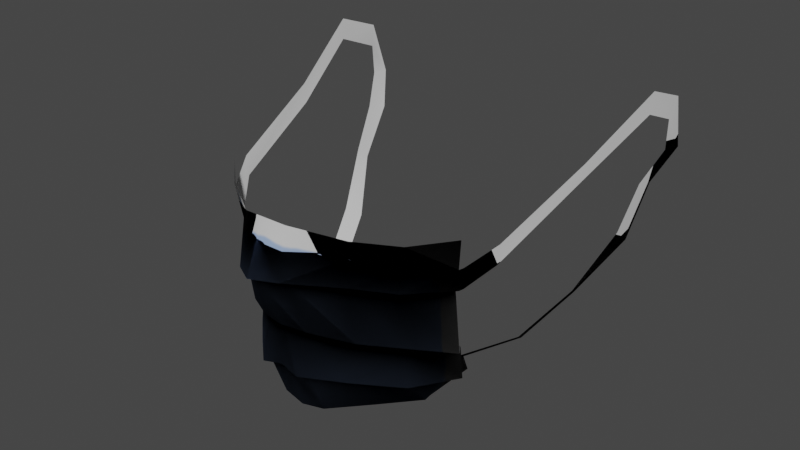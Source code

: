 # Source: mask_1.blend  (saved by Blender 2.82.7; exported with 4.5.12 LTS)
import bpy
from mathutils import Matrix  # noqa: F401  (used for matrix-valued properties, if any)

bpy.ops.wm.read_factory_settings(use_empty=True)
scene = bpy.context.scene
scene.name = 'Scene'

# ---- collections
col_collection = bpy.data.collections.new('Collection'); scene.collection.children.link(col_collection)

# ---- images (referenced by path relative to the original .blend; pixels are not part of the script)
import os
ASSET_DIR = os.environ.get("B2B_ASSET_DIR", "")  # directory of the original .blend (textures are referenced by path, not embedded)
HERE = os.path.dirname(os.path.abspath(__file__))  # packed textures are extracted next to this script under _unpacked/

def load_image(name, relpath, width, height, colorspace="sRGB"):
    """Load a texture the original file referenced (path relative to the .blend, or extracted next to this script)."""
    p = next((c for c in (os.path.join(HERE, relpath), os.path.join(ASSET_DIR, relpath)) if relpath and os.path.exists(c)), "")
    if p:
        img = bpy.data.images.load(p, check_existing=True)
        img.name = name
    else:  # same state as the original file: an image datablock whose file is absent (Cycles renders it pink)
        img = bpy.data.images.new(name, width, height)
        img.source = "FILE"
        img.filepath = "//" + (relpath or name)
    img.colorspace_settings.name = colorspace
    return img
img_mouth_protect_diffuse_png = load_image('mouth protect diffuse.png', '_unpacked/mouth_protect_diffuse.a61ace60.png', 2048, 2048, 'sRGB')
img_mouth_protect_normal_own_edit_png = load_image('mouth protect normal own edit.png', '_unpacked/mouth_protect_normal_own_edit.4a2cf86b.png', 2048, 2048, 'sRGB')

# ---- materials (node trees are filled in below, after node groups)
mat_default_obj = bpy.data.materials.new('Default OBJ')
mat_default_obj.use_transparent_shadow = False

# ---- material node trees
mat_default_obj.use_nodes = True; mat_default_obj.node_tree.nodes.clear()
_N = mat_default_obj.node_tree.nodes; _L = mat_default_obj.node_tree.links
n0 = _N.new('ShaderNodeOutputMaterial'); n0.name = 'Material Output'; n0.location = (300, 300)
n1 = _N.new('ShaderNodeBsdfPrincipled'); n1.name = 'Principled BSDF'; n1.location = (10, 300)
n1.distribution = 'GGX'
n1.subsurface_method = 'BURLEY'
n1.inputs[3].default_value = 1.45
n1.inputs[13].default_value = 0.0
n1.inputs[27].default_value = (0.0, 0.0, 0.0, 1.0)
n1.inputs[28].default_value = 1.0
n2 = _N.new('ShaderNodeTexImage'); n2.name = 'Image Texture'; n2.location = (-347, 301)
n2.image = img_mouth_protect_diffuse_png
n3 = _N.new('ShaderNodeTexImage'); n3.name = 'Image Texture.001'; n3.location = (-353, 29)
n3.image = img_mouth_protect_normal_own_edit_png
_L.new(n1.outputs[0], n0.inputs[0])
_L.new(n3.outputs[0], n1.inputs[5])
_L.new(n2.outputs[0], n1.inputs[0])
n0.is_active_output = True

# ---- world
world_world = bpy.data.worlds.new('World'); scene.world = world_world
world_world.use_nodes = True; world_world.node_tree.nodes.clear()
_N = world_world.node_tree.nodes; _L = world_world.node_tree.links
n0 = _N.new('ShaderNodeOutputWorld'); n0.name = 'World Output'; n0.location = (300, 300)
n1 = _N.new('ShaderNodeBackground'); n1.name = 'Background'; n1.location = (10, 300)
n1.inputs[0].default_value = (0.05088, 0.05088, 0.05088, 1.0)
_L.new(n1.outputs[0], n0.inputs[0])
n0.is_active_output = True
world_world.color = (0.05088, 0.05088, 0.05088)
world_world.use_sun_shadow = False
world_world.sun_shadow_jitter_overblur = 0.0

# ---- meshes
me_medical_mouth_protect = bpy.data.meshes.new('medical mouth protect')
me_medical_mouth_protect.from_pydata([(-0.09034, 0.2365, 0.3824), (5.923e-05, 0.2416, 0.4308), (5.923e-05, 0.3705, 0.3848), (-0.09124, 0.3571, 0.3641), (-0.2447, 0.3124, 0.2371), (-0.2319, 0.2046, 0.2277), (-0.3715, 0.2782, 0.1365), (-0.3575, 0.1793, 0.1139), (-0.5306, 0.2956, 0.03657), (-0.5154, 0.2087, 0.01117), (5.923e-05, 0.2313, 0.4004), (-0.09124, 0.227, 0.3497), (-0.09644, 0.02345, 0.2765), (5.923e-05, 0.03011, 0.2985), (-0.3435, 0.1684, 0.1108), (-0.5037, 0.2013, 0.01427), (-0.5094, -0.03655, -0.02011), (-0.3702, -0.02648, 0.07691), (-0.2213, 0.1925, 0.2163), (-0.2442, -0.001844, 0.1948), (-0.3544, -0.03849, 0.05429), (-0.4814, -0.03511, -0.05891), (-0.4776, -0.171, -0.08564), (-0.3653, -0.183, 0.06185), (-0.09129, 0.01293, 0.257), (-0.2286, -0.009472, 0.1717), (-0.2212, -0.1623, 0.1844), (-0.08152, -0.136, 0.2993), (9.02e-06, 0.01791, 0.2786), (-0.0004174, -0.1209, 0.2908), (-0.5234, 0.2131, 0.002966), (-0.5381, 0.2989, 0.02647), (-0.6011, 0.3589, -0.07156), (-0.5919, 0.2834, -0.07566), (-0.6463, 0.5491, -0.3978), (-0.6324, 0.4773, -0.3954), (-0.7174, 0.7426, -0.672), (-0.7122, 0.6621, -0.6696), (-0.7174, 0.6872, -0.8484), (-0.7035, 0.6053, -0.8309), (-0.7291, 0.4751, -0.9446), (-0.7201, 0.482, -0.8645), (-0.6681, 0.3434, -0.8785), (-0.6725, 0.3622, -0.7918), (-0.6571, 0.1507, -0.7709), (-0.6532, 0.1975, -0.7107), (-0.08592, -0.1317, 0.267), (-0.2187, -0.1606, 0.1554), (-0.2175, -0.3035, 0.0662), (-0.09402, -0.3099, 0.1864), (-0.0004174, -0.1319, 0.2777), (-0.0004174, -0.3215, 0.1971), (-0.3487, -0.1757, 0.03948), (-0.4577, -0.1696, -0.08412), (-0.3708, -0.1743, -0.1977), (-0.3448, -0.2933, -0.0545), (-0.3082, -0.3238, -0.1232), (-0.343, -0.214, -0.2553), (-0.3097, -0.312, -0.329), (-0.2637, -0.3609, -0.207), (-0.09402, -0.3299, 0.0896), (-0.1937, -0.3292, -0.0134), (-0.1647, -0.3605, -0.1104), (-0.09402, -0.3542, -0.0284), (-0.0004174, -0.3363, 0.1048), (-0.0004174, -0.3543, -0.007896), (-0.5462, -0.04203, -0.6295), (-0.5765, -0.002327, -0.5684), (-0.09148, 0.4189, 0.3528), (-0.2557, 0.378, 0.2479), (-0.0001787, 0.4323, 0.3735), (-0.3983, 0.3668, 0.1487), (-0.5326, 0.3909, 0.03847), (-0.4566, -0.1809, -0.4442), (-0.4856, -0.1412, -0.3849), (0.09046, 0.2365, 0.3824), (0.09136, 0.3571, 0.3641), (0.2321, 0.2046, 0.2277), (0.2449, 0.3124, 0.2371), (0.3577, 0.1793, 0.1139), (0.3717, 0.2782, 0.1365), (0.5205, 0.2087, 0.02057), (0.5356, 0.2956, 0.04597), (0.09656, 0.02345, 0.2765), (0.09136, 0.227, 0.3497), (0.3437, 0.1684, 0.1108), (0.3704, -0.02648, 0.07691), (0.5086, -0.03655, -0.02011), (0.5029, 0.2013, 0.01427), (0.2444, -0.001844, 0.1948), (0.2215, 0.1925, 0.2163), (0.3544, -0.03849, 0.05429), (0.3645, -0.183, 0.06185), (0.4768, -0.171, -0.08564), (0.4806, -0.03511, -0.05891), (0.09131, 0.01293, 0.257), (0.08068, -0.136, 0.2993), (0.2204, -0.1623, 0.1844), (0.2286, -0.009472, 0.1717), (0.5308, 0.2151, 0.01057), (0.5911, 0.2834, -0.07566), (0.6003, 0.3589, -0.07156), (0.5452, 0.3005, 0.03317), (0.6645, 0.4776, -0.3956), (0.6784, 0.5494, -0.398), (0.7443, 0.6624, -0.6698), (0.7495, 0.7429, -0.6722), (0.7356, 0.6057, -0.8311), (0.7495, 0.6876, -0.8486), (0.7193, 0.482, -0.8645), (0.7283, 0.4751, -0.9446), (0.6727, 0.3622, -0.7918), (0.6683, 0.3434, -0.8785), (0.6534, 0.1975, -0.7107), (0.6573, 0.1507, -0.7709), (0.08508, -0.1317, 0.267), (0.09318, -0.3099, 0.1864), (0.2167, -0.3035, 0.0662), (0.2179, -0.1606, 0.1554), (0.3479, -0.1757, 0.03948), (0.344, -0.2933, -0.0545), (0.371, -0.1743, -0.1977), (0.4569, -0.1696, -0.08412), (0.3074, -0.3238, -0.1232), (0.2629, -0.3609, -0.207), (0.3089, -0.312, -0.329), (0.3432, -0.214, -0.2553), (0.09318, -0.3299, 0.0896), (0.09318, -0.3542, -0.0284), (0.1639, -0.3605, -0.1104), (0.1929, -0.3292, -0.0134), (0.5767, -0.002327, -0.5684), (0.5464, -0.04203, -0.6295), (0.2555, 0.378, 0.2479), (0.09112, 0.4189, 0.3528), (0.3977, 0.3668, 0.1487), (0.5318, 0.3909, 0.03847), (0.4568, -0.1809, -0.4442), (0.4858, -0.1412, -0.3849)], [], [(0, 1, 2, 3), (0, 3, 4, 5), (5, 4, 6, 7), (7, 6, 8, 9), (10, 11, 12, 13), (14, 15, 16, 17), (11, 18, 19, 12), (18, 14, 17, 19), (20, 21, 22, 23), (24, 25, 26, 27), (25, 20, 23, 26), (28, 24, 27, 29), (30, 31, 32, 33), (33, 32, 34, 35), (35, 34, 36, 37), (37, 36, 38, 39), (39, 38, 40, 41), (41, 40, 42, 43), (43, 42, 44, 45), (46, 47, 48, 49), (50, 46, 49, 51), (52, 53, 54, 55), (47, 52, 55, 48), (56, 57, 58, 59), (60, 61, 62, 63), (64, 60, 63, 65), (61, 56, 59, 62), (48, 55, 56, 61), (51, 49, 60, 64), (44, 66, 67, 45), (5, 7, 14, 18), (0, 5, 18, 11), (7, 9, 15, 14), (1, 0, 11, 10), (13, 12, 24, 28), (19, 17, 20, 25), (12, 19, 25, 24), (17, 16, 21, 20), (26, 23, 52, 47), (23, 22, 53, 52), (29, 27, 46, 50), (27, 26, 47, 46), (4, 3, 68, 69), (3, 2, 70, 68), (6, 4, 69, 71), (8, 6, 71, 72), (49, 48, 61, 60), (55, 54, 57, 56), (73, 57, 54, 74), (66, 73, 74, 67), (75, 76, 2, 1), (75, 77, 78, 76), (77, 79, 80, 78), (79, 81, 82, 80), (10, 13, 83, 84), (85, 86, 87, 88), (84, 83, 89, 90), (90, 89, 86, 85), (91, 92, 93, 94), (95, 96, 97, 98), (98, 97, 92, 91), (28, 29, 96, 95), (99, 100, 101, 102), (100, 103, 104, 101), (103, 105, 106, 104), (105, 107, 108, 106), (107, 109, 110, 108), (109, 111, 112, 110), (111, 113, 114, 112), (115, 116, 117, 118), (50, 51, 116, 115), (119, 120, 121, 122), (118, 117, 120, 119), (123, 124, 125, 126), (127, 128, 129, 130), (64, 65, 128, 127), (130, 129, 124, 123), (117, 130, 123, 120), (51, 64, 127, 116), (114, 113, 131, 132), (77, 90, 85, 79), (75, 84, 90, 77), (79, 85, 88, 81), (1, 10, 84, 75), (13, 28, 95, 83), (89, 98, 91, 86), (83, 95, 98, 89), (86, 91, 94, 87), (97, 118, 119, 92), (92, 119, 122, 93), (29, 50, 115, 96), (96, 115, 118, 97), (78, 133, 134, 76), (76, 134, 70, 2), (80, 135, 133, 78), (82, 136, 135, 80), (116, 127, 130, 117), (120, 123, 126, 121), (137, 138, 121, 126), (132, 131, 138, 137), (9, 8, 31, 30), (81, 99, 102, 82)])
me_medical_mouth_protect.polygons.foreach_set('use_smooth', [True] * 102)
_uv = me_medical_mouth_protect.uv_layers.new(name='UVMap')
_uv.uv.foreach_set('vector', [0.4441, 0.5559, 0.484, 0.5649, 0.484, 0.6205, 0.4367, 0.6127, 0.4441, 0.5559, 0.4367, 0.6127, 0.3331, 0.5786, 0.3462, 0.5192, 0.3462, 0.5192, 0.3331, 0.5786, 0.2483, 0.5428, 0.2588, 0.4873, 0.2588, 0.4873, 0.2483, 0.5428, 0.1276, 0.5269, 0.1374, 0.476, 0.484, 0.5519, 0.4379, 0.5422, 0.435, 0.4377, 0.484, 0.4452, 0.2653, 0.4799, 0.1512, 0.4588, 0.1702, 0.3341, 0.2719, 0.373, 0.4379, 0.5422, 0.3485, 0.5093, 0.3523, 0.4104, 0.435, 0.4377, 0.3485, 0.5093, 0.2653, 0.4799, 0.2719, 0.373, 0.3523, 0.4104, 0.2735, 0.3546, 0.1747, 0.3093, 0.2175, 0.2076, 0.2969, 0.2561, 0.4358, 0.4247, 0.3558, 0.3933, 0.3757, 0.2967, 0.4483, 0.3357, 0.3558, 0.3933, 0.2735, 0.3546, 0.2969, 0.2561, 0.3757, 0.2967, 0.484, 0.4321, 0.4358, 0.4247, 0.4483, 0.3357, 0.484, 0.3358, 0.2915, 0.6722, 0.3118, 0.698, 0.2927, 0.7189, 0.2767, 0.6937, 0.2767, 0.6937, 0.2927, 0.7189, 0.2177, 0.8503, 0.2047, 0.8247, 0.2047, 0.8247, 0.2177, 0.8503, 0.1614, 0.9724, 0.1464, 0.9446, 0.1464, 0.9446, 0.1614, 0.9724, 0.0961, 0.9967, 0.0856, 0.9651, 0.0856, 0.9651, 0.0961, 0.9967, 0.0213, 0.9435, 0.0497, 0.9294, 0.0497, 0.9294, 0.0213, 0.9435, 0.0064, 0.8661, 0.0397, 0.856, 0.0397, 0.856, 0.0064, 0.8661, 0.0064, 0.7795, 0.036, 0.7838, 0.4447, 0.3201, 0.3735, 0.2809, 0.386, 0.1869, 0.4487, 0.2212, 0.484, 0.3239, 0.4447, 0.3201, 0.4487, 0.2212, 0.484, 0.2216, 0.3011, 0.243, 0.2276, 0.2042, 0.2471, 0.1129, 0.3138, 0.1553, 0.3735, 0.2809, 0.3011, 0.243, 0.3138, 0.1553, 0.386, 0.1869, 0.3176, 0.1166, 0.2538, 0.0751, 0.2622, 0.0288, 0.3229, 0.0663, 0.4428, 0.1817, 0.3873, 0.1462, 0.3878, 0.0939, 0.4343, 0.1249, 0.484, 0.1845, 0.4428, 0.1817, 0.4343, 0.1249, 0.484, 0.1301, 0.3873, 0.1462, 0.3176, 0.1166, 0.3229, 0.0663, 0.3878, 0.0939, 0.386, 0.1869, 0.3138, 0.1553, 0.3176, 0.1166, 0.3873, 0.1462, 0.484, 0.2216, 0.4487, 0.2212, 0.4428, 0.1817, 0.484, 0.1845, 0.0064, 0.7795, 0.0179, 0.6769, 0.048, 0.6838, 0.036, 0.7838, 0.3462, 0.5192, 0.2588, 0.4873, 0.2653, 0.4799, 0.3485, 0.5093, 0.4441, 0.5559, 0.3462, 0.5192, 0.3485, 0.5093, 0.4379, 0.5422, 0.2588, 0.4873, 0.1374, 0.476, 0.1512, 0.4588, 0.2653, 0.4799, 0.484, 0.5649, 0.4441, 0.5559, 0.4379, 0.5422, 0.484, 0.5519, 0.484, 0.4452, 0.435, 0.4377, 0.4358, 0.4247, 0.484, 0.4321, 0.3523, 0.4104, 0.2719, 0.373, 0.2735, 0.3546, 0.3558, 0.3933, 0.435, 0.4377, 0.3523, 0.4104, 0.3558, 0.3933, 0.4358, 0.4247, 0.2719, 0.373, 0.1702, 0.3341, 0.1747, 0.3093, 0.2735, 0.3546, 0.3757, 0.2967, 0.2969, 0.2561, 0.3011, 0.243, 0.3735, 0.2809, 0.2969, 0.2561, 0.2175, 0.2076, 0.2276, 0.2042, 0.3011, 0.243, 0.484, 0.3358, 0.4483, 0.3357, 0.4447, 0.3201, 0.484, 0.3239, 0.4483, 0.3357, 0.3757, 0.2967, 0.3735, 0.2809, 0.4447, 0.3201, 0.3331, 0.5786, 0.4367, 0.6127, 0.4266, 0.653, 0.3186, 0.615, 0.4367, 0.6127, 0.484, 0.6205, 0.484, 0.6604, 0.4266, 0.653, 0.2483, 0.5428, 0.3331, 0.5786, 0.3186, 0.615, 0.2181, 0.5889, 0.1276, 0.5269, 0.2483, 0.5428, 0.2181, 0.5889, 0.114, 0.5802, 0.4487, 0.2212, 0.386, 0.1869, 0.3873, 0.1462, 0.4428, 0.1817, 0.3138, 0.1553, 0.2471, 0.1129, 0.2538, 0.0751, 0.3176, 0.1166, 0.0544, 0.5867, 0.0864, 0.4925, 0.115, 0.4995, 0.0838, 0.5936, 0.0179, 0.6769, 0.0544, 0.5867, 0.0838, 0.5936, 0.048, 0.6838, 0.5238, 0.5559, 0.5312, 0.6127, 0.484, 0.6205, 0.484, 0.5649, 0.5238, 0.5559, 0.6217, 0.5192, 0.6348, 0.5786, 0.5312, 0.6127, 0.6217, 0.5192, 0.7091, 0.4873, 0.7196, 0.5428, 0.6348, 0.5786, 0.7091, 0.4873, 0.8305, 0.476, 0.8403, 0.5269, 0.7196, 0.5428, 0.484, 0.5519, 0.484, 0.4452, 0.5329, 0.4377, 0.53, 0.5422, 0.7026, 0.4799, 0.696, 0.373, 0.7977, 0.3341, 0.8167, 0.4588, 0.53, 0.5422, 0.5329, 0.4377, 0.6156, 0.4104, 0.6194, 0.5093, 0.6194, 0.5093, 0.6156, 0.4104, 0.696, 0.373, 0.7026, 0.4799, 0.6944, 0.3546, 0.671, 0.2561, 0.7505, 0.2076, 0.7933, 0.3093, 0.5321, 0.4247, 0.5196, 0.3357, 0.5922, 0.2967, 0.6121, 0.3933, 0.6121, 0.3933, 0.5922, 0.2967, 0.671, 0.2561, 0.6944, 0.3546, 0.484, 0.4321, 0.484, 0.3358, 0.5196, 0.3357, 0.5321, 0.4247, 0.6918, 0.6611, 0.7066, 0.6825, 0.6906, 0.7078, 0.6715, 0.6869, 0.7066, 0.6825, 0.7785, 0.8136, 0.7656, 0.8392, 0.6906, 0.7078, 0.7785, 0.8136, 0.8369, 0.9334, 0.8218, 0.9613, 0.7656, 0.8392, 0.8369, 0.9334, 0.8976, 0.954, 0.8872, 0.9856, 0.8218, 0.9613, 0.8976, 0.954, 0.9336, 0.9183, 0.962, 0.9324, 0.8872, 0.9856, 0.9336, 0.9183, 0.9435, 0.8449, 0.9769, 0.8549, 0.962, 0.9324, 0.9435, 0.8449, 0.9473, 0.7727, 0.9769, 0.7683, 0.9769, 0.8549, 0.5232, 0.3201, 0.5192, 0.2212, 0.5819, 0.1869, 0.5944, 0.2809, 0.484, 0.3239, 0.484, 0.2216, 0.5192, 0.2212, 0.5232, 0.3201, 0.6668, 0.243, 0.6541, 0.1553, 0.7208, 0.1129, 0.7403, 0.2042, 0.5944, 0.2809, 0.5819, 0.1869, 0.6541, 0.1553, 0.6668, 0.243, 0.6503, 0.1166, 0.645, 0.0663, 0.7057, 0.0288, 0.7141, 0.0751, 0.5251, 0.1817, 0.5337, 0.1249, 0.5801, 0.0939, 0.5806, 0.1462, 0.484, 0.1845, 0.484, 0.1301, 0.5337, 0.1249, 0.5251, 0.1817, 0.5806, 0.1462, 0.5801, 0.0939, 0.645, 0.0663, 0.6503, 0.1166, 0.5819, 0.1869, 0.5806, 0.1462, 0.6503, 0.1166, 0.6541, 0.1553, 0.484, 0.2216, 0.484, 0.1845, 0.5251, 0.1817, 0.5192, 0.2212, 0.9769, 0.7683, 0.9473, 0.7727, 0.9352, 0.6727, 0.9653, 0.6657, 0.6217, 0.5192, 0.6194, 0.5093, 0.7026, 0.4799, 0.7091, 0.4873, 0.5238, 0.5559, 0.53, 0.5422, 0.6194, 0.5093, 0.6217, 0.5192, 0.7091, 0.4873, 0.7026, 0.4799, 0.8167, 0.4588, 0.8305, 0.476, 0.484, 0.5649, 0.484, 0.5519, 0.53, 0.5422, 0.5238, 0.5559, 0.484, 0.4452, 0.484, 0.4321, 0.5321, 0.4247, 0.5329, 0.4377, 0.6156, 0.4104, 0.6121, 0.3933, 0.6944, 0.3546, 0.696, 0.373, 0.5329, 0.4377, 0.5321, 0.4247, 0.6121, 0.3933, 0.6156, 0.4104, 0.696, 0.373, 0.6944, 0.3546, 0.7933, 0.3093, 0.7977, 0.3341, 0.5922, 0.2967, 0.5944, 0.2809, 0.6668, 0.243, 0.671, 0.2561, 0.671, 0.2561, 0.6668, 0.243, 0.7403, 0.2042, 0.7505, 0.2076, 0.484, 0.3358, 0.484, 0.3239, 0.5232, 0.3201, 0.5196, 0.3357, 0.5196, 0.3357, 0.5232, 0.3201, 0.5944, 0.2809, 0.5922, 0.2967, 0.6348, 0.5786, 0.6493, 0.615, 0.5413, 0.653, 0.5312, 0.6127, 0.5312, 0.6127, 0.5413, 0.653, 0.484, 0.6604, 0.484, 0.6205, 0.7196, 0.5428, 0.7499, 0.5889, 0.6493, 0.615, 0.6348, 0.5786, 0.8403, 0.5269, 0.8539, 0.5802, 0.7499, 0.5889, 0.7196, 0.5428, 0.5192, 0.2212, 0.5251, 0.1817, 0.5806, 0.1462, 0.5819, 0.1869, 0.6541, 0.1553, 0.6503, 0.1166, 0.7141, 0.0751, 0.7208, 0.1129, 0.9288, 0.5755, 0.8995, 0.5825, 0.8682, 0.4884, 0.8969, 0.4814, 0.9653, 0.6657, 0.9352, 0.6727, 0.8995, 0.5825, 0.9288, 0.5755, 0.3063, 0.6508, 0.3309, 0.6771, 0.3118, 0.698, 0.2915, 0.6722, 0.677, 0.6397, 0.6918, 0.6611, 0.6715, 0.6869, 0.6524, 0.6659])
me_medical_mouth_protect.materials.append(mat_default_obj)
me_medical_mouth_protect.use_remesh_fix_poles = True
me_medical_mouth_protect.use_remesh_preserve_attributes = False
me_medical_mouth_protect.use_mirror_vertex_groups = False
me_medical_mouth_protect.update()

# ---- objects
ob_mask_1 = bpy.data.objects.new('mask_1', me_medical_mouth_protect)

# ---- transforms, parenting, visibility, modifiers, constraints
ob_mask_1.location = (0.0003432, -0.1349, 1.638)
ob_mask_1.rotation_euler = (1.499, -0.01033, 0.008027)
ob_mask_1.scale = (0.1128, 0.1212, 0.1284)
ob_mask_1.lineart.crease_threshold = 0.0

# ---- collection membership
scene.collection.objects.link(ob_mask_1)

# ---- scene / render settings (as saved in the file)
scene.frame_start = 1; scene.frame_end = 250; scene.frame_set(1)
scene.render.engine = 'BLENDER_EEVEE_NEXT'
scene.cycles.use_denoising = False
scene.cycles.samples = 128
scene.cycles.sampling_pattern = 'TABULATED_SOBOL'
scene.cycles.use_adaptive_sampling = False
scene.cycles.use_light_tree = False
scene.view_settings.view_transform = 'Filmic'
bpy.context.view_layer.update()

# ---- added for rendering (the .blend has no active camera and no usable light): camera, sun
cam_auto = bpy.data.cameras.new('AutoCamera')
cam_auto.lens = 50.0
cam_auto.sensor_width = 36.0
cam_auto.clip_end = 1000.0
ob_auto_camera = bpy.data.objects.new('AutoCamera', cam_auto)
scene.collection.objects.link(ob_auto_camera)
ob_auto_camera.location = (0.271678, -0.425091, 1.87568)
ob_auto_camera.rotation_euler = (1.09748, -7.21219e-08, 0.694738)
scene.camera = ob_auto_camera
light_auto_sun = bpy.data.lights.new('AutoSun', 'SUN')
light_auto_sun.energy = 3.0
light_auto_sun.angle = 0.0523599
ob_auto_sun = bpy.data.objects.new('AutoSun', light_auto_sun)
scene.collection.objects.link(ob_auto_sun)
ob_auto_sun.rotation_euler = (0.872665, 0.174533, 0.523599)
bpy.context.view_layer.update()
